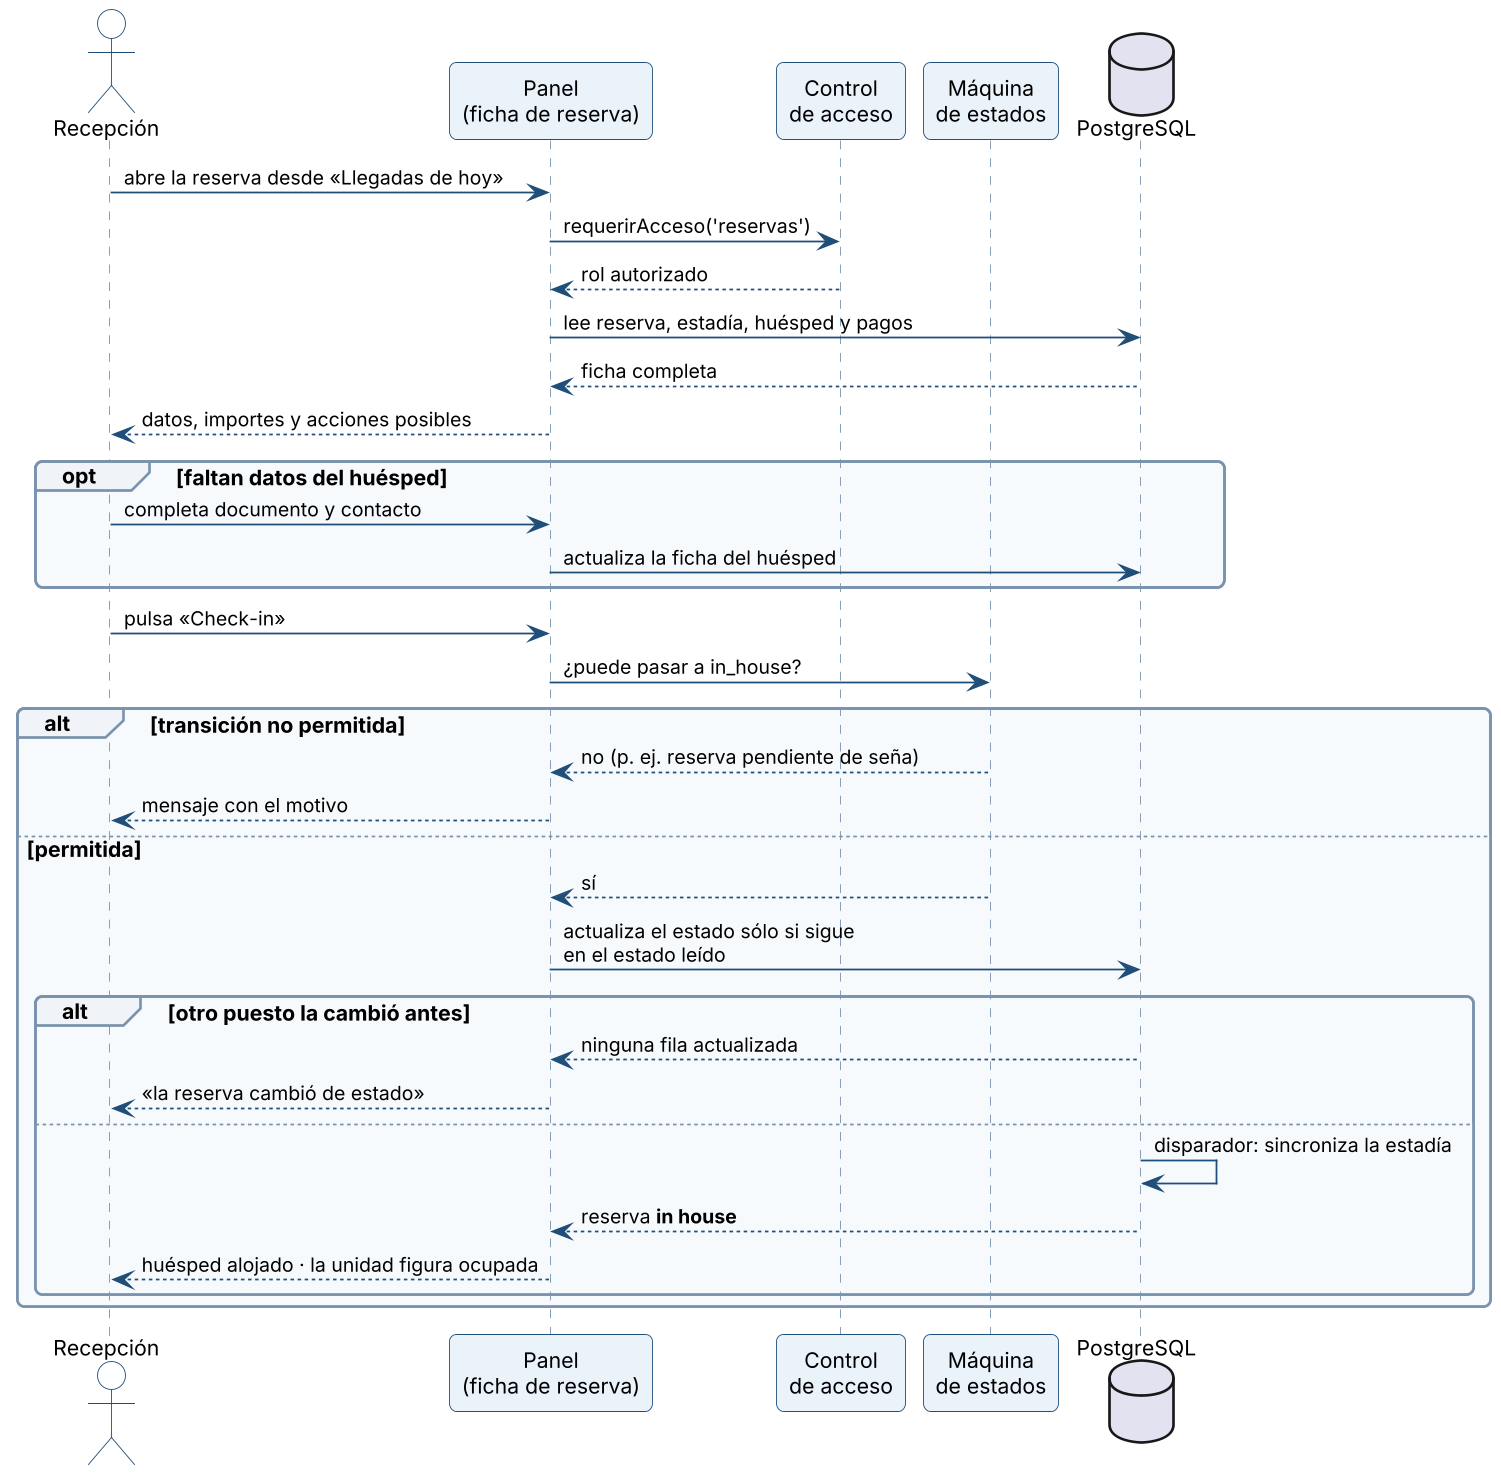

The diagram above was rendered by PlantUML. Its source (embedded in the PNG):
@startuml
!include _estilo.iuml
actor "Recepción" as R
participant "Panel\n(ficha de reserva)" as PA
participant "Control\nde acceso" as AC
participant "Máquina\nde estados" as MQ
database "PostgreSQL" as B
R -> PA : abre la reserva desde «Llegadas de hoy»
PA -> AC : requerirAcceso('reservas')
AC --> PA : rol autorizado
PA -> B : lee reserva, estadía, huésped y pagos
B --> PA : ficha completa
PA --> R : datos, importes y acciones posibles
opt faltan datos del huésped
  R -> PA : completa documento y contacto
  PA -> B : actualiza la ficha del huésped
end
R -> PA : pulsa «Check-in»
PA -> MQ : ¿puede pasar a in_house?
alt transición no permitida
  MQ --> PA : no (p. ej. reserva pendiente de seña)
  PA --> R : mensaje con el motivo
else permitida
  MQ --> PA : sí
  PA -> B : actualiza el estado sólo si sigue\nen el estado leído
  alt otro puesto la cambió antes
    B --> PA : ninguna fila actualizada
    PA --> R : «la reserva cambió de estado»
  else
    B -> B : disparador: sincroniza la estadía
    B --> PA : reserva **in house**
    PA --> R : huésped alojado · la unidad figura ocupada
  end
end
@enduml